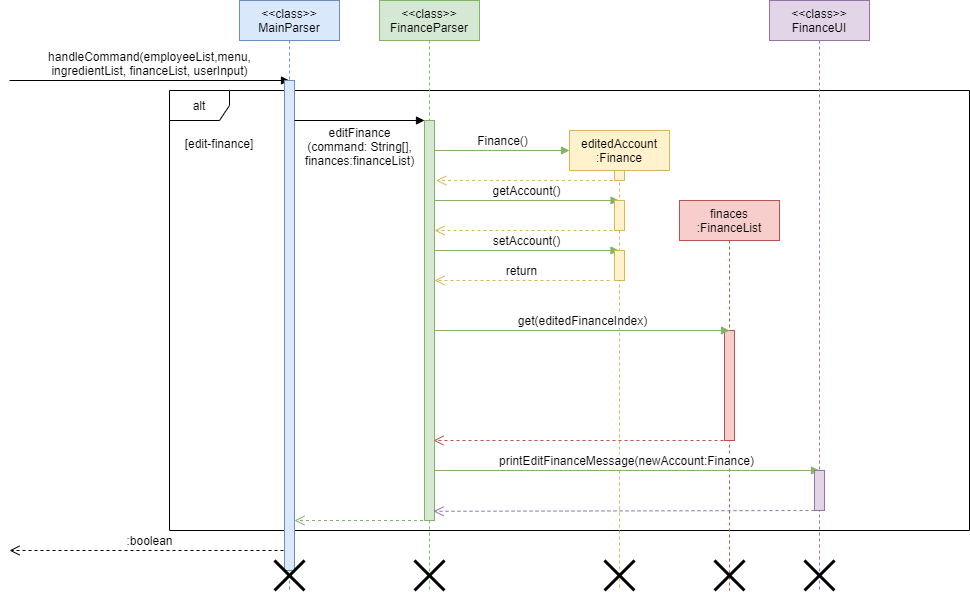

The diagram above was exported from draw.io. Its source (the exported page's mxGraphModel, read from the mxfile embedded in the PNG):
<mxGraphModel dx="1792" dy="642" grid="1" gridSize="10" guides="1" tooltips="1" connect="1" arrows="1" fold="1" page="1" pageScale="1" pageWidth="850" pageHeight="1100" math="0" shadow="0">
  <root>
    <mxCell id="0" />
    <mxCell id="1" parent="0" />
    <mxCell id="-QRiypAUs3VBAX52eQ31-4" value="alt" style="shape=umlFrame;whiteSpace=wrap;html=1;" parent="1" vertex="1">
      <mxGeometry x="50" y="170" width="800" height="440" as="geometry" />
    </mxCell>
    <mxCell id="3nuBFxr9cyL0pnOWT2aG-1" value="&lt;&lt;class&gt;&gt;&#10;MainParser" style="shape=umlLifeline;perimeter=lifelinePerimeter;container=1;collapsible=0;recursiveResize=0;rounded=0;shadow=0;strokeWidth=1;fillColor=#dae8fc;strokeColor=#6c8ebf;" parent="1" vertex="1">
      <mxGeometry x="120" y="80" width="100" height="590" as="geometry" />
    </mxCell>
    <mxCell id="-QRiypAUs3VBAX52eQ31-1" value="handleCommand(employeeList,menu,&lt;br&gt;ingredientList, financeList, userInput)" style="html=1;verticalAlign=bottom;endArrow=block;rounded=0;" parent="3nuBFxr9cyL0pnOWT2aG-1" edge="1">
      <mxGeometry width="80" relative="1" as="geometry">
        <mxPoint x="-230" y="80" as="sourcePoint" />
        <mxPoint x="50" y="80" as="targetPoint" />
      </mxGeometry>
    </mxCell>
    <mxCell id="-QRiypAUs3VBAX52eQ31-2" value=":boolean" style="html=1;verticalAlign=bottom;endArrow=open;dashed=1;endSize=8;rounded=0;" parent="3nuBFxr9cyL0pnOWT2aG-1" edge="1">
      <mxGeometry relative="1" as="geometry">
        <mxPoint x="50" y="550" as="sourcePoint" />
        <mxPoint x="-230" y="550" as="targetPoint" />
      </mxGeometry>
    </mxCell>
    <mxCell id="-QRiypAUs3VBAX52eQ31-3" value="" style="html=1;points=[];perimeter=orthogonalPerimeter;fillColor=#dae8fc;strokeColor=#6c8ebf;" parent="3nuBFxr9cyL0pnOWT2aG-1" vertex="1">
      <mxGeometry x="45" y="80" width="10" height="490" as="geometry" />
    </mxCell>
    <mxCell id="-QRiypAUs3VBAX52eQ31-8" value="" style="shape=umlDestroy;whiteSpace=wrap;html=1;strokeWidth=3;" parent="3nuBFxr9cyL0pnOWT2aG-1" vertex="1">
      <mxGeometry x="35" y="560" width="30" height="30" as="geometry" />
    </mxCell>
    <mxCell id="-QRiypAUs3VBAX52eQ31-10" value="" style="html=1;verticalAlign=bottom;endArrow=open;dashed=1;endSize=8;rounded=0;fillColor=#d5e8d4;strokeColor=#82b366;" parent="3nuBFxr9cyL0pnOWT2aG-1" source="3nuBFxr9cyL0pnOWT2aG-5" edge="1">
      <mxGeometry relative="1" as="geometry">
        <mxPoint x="135" y="520" as="sourcePoint" />
        <mxPoint x="55" y="520" as="targetPoint" />
      </mxGeometry>
    </mxCell>
    <mxCell id="3nuBFxr9cyL0pnOWT2aG-5" value="&lt;&lt;class&gt;&gt;&#10;FinanceParser" style="shape=umlLifeline;perimeter=lifelinePerimeter;container=1;collapsible=0;recursiveResize=0;rounded=0;shadow=0;strokeWidth=1;fillColor=#d5e8d4;strokeColor=#82b366;" parent="1" vertex="1">
      <mxGeometry x="260" y="80" width="100" height="590" as="geometry" />
    </mxCell>
    <mxCell id="-QRiypAUs3VBAX52eQ31-6" value="editFinance&lt;br&gt;(command: String[],&lt;br&gt;finances:financeList)" style="html=1;verticalAlign=bottom;endArrow=block;rounded=0;" parent="3nuBFxr9cyL0pnOWT2aG-5" edge="1">
      <mxGeometry y="-50" width="80" relative="1" as="geometry">
        <mxPoint x="-85" y="120" as="sourcePoint" />
        <mxPoint x="45" y="120" as="targetPoint" />
        <mxPoint as="offset" />
      </mxGeometry>
    </mxCell>
    <mxCell id="-QRiypAUs3VBAX52eQ31-7" value="" style="html=1;points=[];perimeter=orthogonalPerimeter;fillColor=#d5e8d4;strokeColor=#82b366;" parent="3nuBFxr9cyL0pnOWT2aG-5" vertex="1">
      <mxGeometry x="45" y="120" width="10" height="400" as="geometry" />
    </mxCell>
    <mxCell id="-QRiypAUs3VBAX52eQ31-12" value="Finance()" style="html=1;verticalAlign=bottom;endArrow=block;rounded=0;fillColor=#d5e8d4;strokeColor=#82b366;" parent="3nuBFxr9cyL0pnOWT2aG-5" edge="1">
      <mxGeometry width="80" relative="1" as="geometry">
        <mxPoint x="55" y="150" as="sourcePoint" />
        <mxPoint x="190" y="150" as="targetPoint" />
      </mxGeometry>
    </mxCell>
    <mxCell id="-QRiypAUs3VBAX52eQ31-18" value="getAccount()" style="html=1;verticalAlign=bottom;endArrow=block;rounded=0;fillColor=#d5e8d4;strokeColor=#82b366;" parent="3nuBFxr9cyL0pnOWT2aG-5" target="-QRiypAUs3VBAX52eQ31-11" edge="1">
      <mxGeometry width="80" relative="1" as="geometry">
        <mxPoint x="55" y="200" as="sourcePoint" />
        <mxPoint x="180" y="200" as="targetPoint" />
      </mxGeometry>
    </mxCell>
    <mxCell id="-QRiypAUs3VBAX52eQ31-26" value="" style="shape=umlDestroy;whiteSpace=wrap;html=1;strokeWidth=3;" parent="3nuBFxr9cyL0pnOWT2aG-5" vertex="1">
      <mxGeometry x="35" y="560" width="30" height="30" as="geometry" />
    </mxCell>
    <mxCell id="T7x-CjknqJhze-zhCLab-1" value="setAccount()" style="html=1;verticalAlign=bottom;endArrow=block;rounded=0;fillColor=#d5e8d4;strokeColor=#82b366;" parent="3nuBFxr9cyL0pnOWT2aG-5" target="-QRiypAUs3VBAX52eQ31-11" edge="1">
      <mxGeometry width="80" relative="1" as="geometry">
        <mxPoint x="55" y="250" as="sourcePoint" />
        <mxPoint x="135" y="250" as="targetPoint" />
      </mxGeometry>
    </mxCell>
    <mxCell id="-QRiypAUs3VBAX52eQ31-5" value="[edit-finance]" style="text;align=center;fontStyle=0;verticalAlign=middle;spacingLeft=3;spacingRight=3;strokeColor=none;rotatable=0;points=[[0,0.5],[1,0.5]];portConstraint=eastwest;" parent="1" vertex="1">
      <mxGeometry x="60" y="210" width="80" height="26" as="geometry" />
    </mxCell>
    <mxCell id="-QRiypAUs3VBAX52eQ31-11" value="editedAccount&lt;br&gt;:Finance" style="shape=umlLifeline;perimeter=lifelinePerimeter;whiteSpace=wrap;html=1;container=1;collapsible=0;recursiveResize=0;outlineConnect=0;fillColor=#fff2cc;strokeColor=#d6b656;" parent="1" vertex="1">
      <mxGeometry x="450" y="210" width="100" height="460" as="geometry" />
    </mxCell>
    <mxCell id="-QRiypAUs3VBAX52eQ31-13" value="" style="html=1;points=[];perimeter=orthogonalPerimeter;fillColor=#fff2cc;strokeColor=#d6b656;" parent="-QRiypAUs3VBAX52eQ31-11" vertex="1">
      <mxGeometry x="45" y="40" width="10" height="10" as="geometry" />
    </mxCell>
    <mxCell id="-QRiypAUs3VBAX52eQ31-14" value="" style="html=1;points=[];perimeter=orthogonalPerimeter;fillColor=#fff2cc;strokeColor=#d6b656;" parent="-QRiypAUs3VBAX52eQ31-11" vertex="1">
      <mxGeometry x="45" y="70" width="10" height="30" as="geometry" />
    </mxCell>
    <mxCell id="-QRiypAUs3VBAX52eQ31-27" value="" style="shape=umlDestroy;whiteSpace=wrap;html=1;strokeWidth=3;" parent="-QRiypAUs3VBAX52eQ31-11" vertex="1">
      <mxGeometry x="35" y="430" width="30" height="30" as="geometry" />
    </mxCell>
    <mxCell id="T7x-CjknqJhze-zhCLab-2" value="" style="html=1;points=[];perimeter=orthogonalPerimeter;fillColor=#fff2cc;strokeColor=#d6b656;" parent="-QRiypAUs3VBAX52eQ31-11" vertex="1">
      <mxGeometry x="45" y="120" width="10" height="30" as="geometry" />
    </mxCell>
    <mxCell id="-QRiypAUs3VBAX52eQ31-16" value="finaces&lt;br&gt;:FinanceList" style="shape=umlLifeline;perimeter=lifelinePerimeter;whiteSpace=wrap;html=1;container=1;collapsible=0;recursiveResize=0;outlineConnect=0;fillColor=#f8cecc;strokeColor=#b85450;" parent="1" vertex="1">
      <mxGeometry x="560" y="280" width="100" height="390" as="geometry" />
    </mxCell>
    <mxCell id="-QRiypAUs3VBAX52eQ31-20" value="" style="html=1;points=[];perimeter=orthogonalPerimeter;fillColor=#f8cecc;strokeColor=#b85450;" parent="-QRiypAUs3VBAX52eQ31-16" vertex="1">
      <mxGeometry x="45" y="130" width="10" height="110" as="geometry" />
    </mxCell>
    <mxCell id="-QRiypAUs3VBAX52eQ31-28" value="" style="shape=umlDestroy;whiteSpace=wrap;html=1;strokeWidth=3;" parent="-QRiypAUs3VBAX52eQ31-16" vertex="1">
      <mxGeometry x="35" y="360" width="30" height="30" as="geometry" />
    </mxCell>
    <mxCell id="-QRiypAUs3VBAX52eQ31-17" value="" style="html=1;verticalAlign=bottom;endArrow=open;dashed=1;endSize=8;rounded=0;entryX=1.167;entryY=0.15;entryDx=0;entryDy=0;entryPerimeter=0;fillColor=#fff2cc;strokeColor=#d6b656;" parent="1" source="-QRiypAUs3VBAX52eQ31-11" target="-QRiypAUs3VBAX52eQ31-7" edge="1">
      <mxGeometry relative="1" as="geometry">
        <mxPoint x="480" y="260" as="sourcePoint" />
        <mxPoint x="400" y="260" as="targetPoint" />
      </mxGeometry>
    </mxCell>
    <mxCell id="-QRiypAUs3VBAX52eQ31-15" value="" style="html=1;verticalAlign=bottom;endArrow=open;dashed=1;endSize=8;rounded=0;fillColor=#fff2cc;strokeColor=#d6b656;" parent="1" target="-QRiypAUs3VBAX52eQ31-7" edge="1">
      <mxGeometry relative="1" as="geometry">
        <mxPoint x="505" y="310" as="sourcePoint" />
        <mxPoint x="320" y="310" as="targetPoint" />
        <Array as="points">
          <mxPoint x="370" y="310" />
        </Array>
      </mxGeometry>
    </mxCell>
    <mxCell id="-QRiypAUs3VBAX52eQ31-19" value="get(editedFinanceIndex)" style="html=1;verticalAlign=bottom;endArrow=block;rounded=0;fillColor=#d5e8d4;strokeColor=#82b366;exitX=0.967;exitY=0.525;exitDx=0;exitDy=0;exitPerimeter=0;" parent="1" source="-QRiypAUs3VBAX52eQ31-7" edge="1">
      <mxGeometry width="80" relative="1" as="geometry">
        <mxPoint x="320" y="410" as="sourcePoint" />
        <mxPoint x="610" y="410" as="targetPoint" />
      </mxGeometry>
    </mxCell>
    <mxCell id="-QRiypAUs3VBAX52eQ31-21" value="" style="html=1;verticalAlign=bottom;endArrow=open;dashed=1;endSize=8;rounded=0;entryX=0.9;entryY=0.8;entryDx=0;entryDy=0;entryPerimeter=0;fillColor=#f8cecc;strokeColor=#b85450;" parent="1" target="-QRiypAUs3VBAX52eQ31-7" edge="1">
      <mxGeometry relative="1" as="geometry">
        <mxPoint x="610" y="520" as="sourcePoint" />
        <mxPoint x="530" y="520" as="targetPoint" />
      </mxGeometry>
    </mxCell>
    <mxCell id="-QRiypAUs3VBAX52eQ31-22" value="printEditFinanceMessage(newAccount:Finance)" style="html=1;verticalAlign=bottom;endArrow=block;rounded=0;exitX=1.033;exitY=0.875;exitDx=0;exitDy=0;exitPerimeter=0;fillColor=#d5e8d4;strokeColor=#82b366;" parent="1" source="-QRiypAUs3VBAX52eQ31-7" edge="1">
      <mxGeometry width="80" relative="1" as="geometry">
        <mxPoint x="320" y="550" as="sourcePoint" />
        <mxPoint x="700" y="550" as="targetPoint" />
      </mxGeometry>
    </mxCell>
    <mxCell id="-QRiypAUs3VBAX52eQ31-23" value="&amp;lt;&amp;lt;class&amp;gt;&amp;gt;&lt;br&gt;FinanceUI" style="shape=umlLifeline;perimeter=lifelinePerimeter;whiteSpace=wrap;html=1;container=1;collapsible=0;recursiveResize=0;outlineConnect=0;fillColor=#e1d5e7;strokeColor=#9673a6;" parent="1" vertex="1">
      <mxGeometry x="650" y="80" width="100" height="590" as="geometry" />
    </mxCell>
    <mxCell id="-QRiypAUs3VBAX52eQ31-24" value="" style="html=1;points=[];perimeter=orthogonalPerimeter;fillColor=#e1d5e7;strokeColor=#9673a6;" parent="-QRiypAUs3VBAX52eQ31-23" vertex="1">
      <mxGeometry x="45" y="470" width="10" height="40" as="geometry" />
    </mxCell>
    <mxCell id="-QRiypAUs3VBAX52eQ31-25" value="" style="html=1;verticalAlign=bottom;endArrow=open;dashed=1;endSize=8;rounded=0;fillColor=#e1d5e7;strokeColor=#9673a6;entryX=0.9;entryY=0.977;entryDx=0;entryDy=0;entryPerimeter=0;" parent="-QRiypAUs3VBAX52eQ31-23" target="-QRiypAUs3VBAX52eQ31-7" edge="1">
      <mxGeometry relative="1" as="geometry">
        <mxPoint x="45" y="510" as="sourcePoint" />
        <mxPoint x="-330" y="510" as="targetPoint" />
      </mxGeometry>
    </mxCell>
    <mxCell id="-QRiypAUs3VBAX52eQ31-29" value="" style="shape=umlDestroy;whiteSpace=wrap;html=1;strokeWidth=3;" parent="-QRiypAUs3VBAX52eQ31-23" vertex="1">
      <mxGeometry x="35" y="560" width="30" height="30" as="geometry" />
    </mxCell>
    <mxCell id="T7x-CjknqJhze-zhCLab-3" value="return" style="html=1;verticalAlign=bottom;endArrow=open;dashed=1;endSize=8;rounded=0;fillColor=#fff2cc;strokeColor=#d6b656;" parent="1" target="-QRiypAUs3VBAX52eQ31-7" edge="1">
      <mxGeometry relative="1" as="geometry">
        <mxPoint x="490" y="360" as="sourcePoint" />
        <mxPoint x="410" y="360" as="targetPoint" />
      </mxGeometry>
    </mxCell>
  </root>
</mxGraphModel>